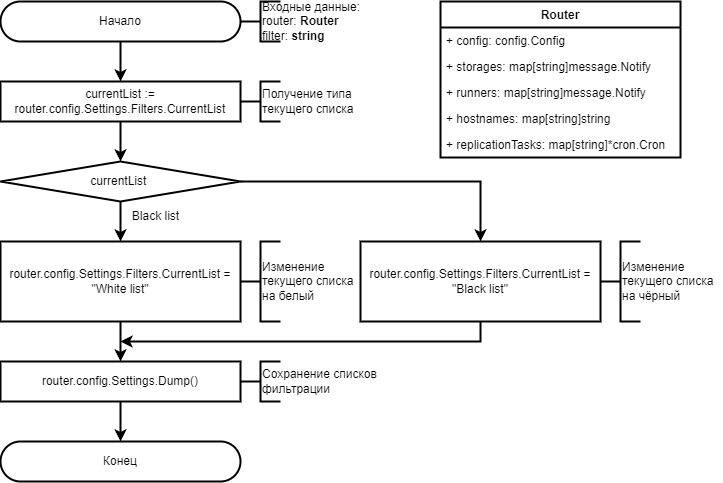

The diagram above was exported from draw.io. Its source (the exported page's mxGraphModel, read from the mxfile embedded in the PNG):
<mxGraphModel dx="1430" dy="825" grid="1" gridSize="10" guides="1" tooltips="1" connect="1" arrows="1" fold="1" page="1" pageScale="1" pageWidth="827" pageHeight="1169" math="0" shadow="0">
  <root>
    <mxCell id="0" />
    <mxCell id="1" parent="0" />
    <mxCell id="WuGz5JJDU4hB__9WkQ1u-1" value="Начало" style="rounded=1;whiteSpace=wrap;html=1;arcSize=50;strokeWidth=2;" vertex="1" parent="1">
      <mxGeometry x="40" y="40" width="240" height="40" as="geometry" />
    </mxCell>
    <mxCell id="WuGz5JJDU4hB__9WkQ1u-2" value="" style="strokeWidth=2;html=1;shape=mxgraph.flowchart.annotation_2;align=left;labelPosition=right;pointerEvents=1;" vertex="1" parent="1">
      <mxGeometry x="280" y="40" width="40" height="40" as="geometry" />
    </mxCell>
    <mxCell id="WuGz5JJDU4hB__9WkQ1u-3" value="Входные данные: &lt;br&gt;router:&amp;nbsp;&lt;b style=&quot;border-color: var(--border-color);&quot;&gt;Router&lt;/b&gt;&lt;br&gt;filter: &lt;b&gt;string&lt;/b&gt;" style="rounded=0;whiteSpace=wrap;html=1;strokeColor=none;fillColor=none;strokeWidth=2;align=left;" vertex="1" parent="1">
      <mxGeometry x="300" y="40" width="180" height="40" as="geometry" />
    </mxCell>
    <mxCell id="WuGz5JJDU4hB__9WkQ1u-4" value="currentList := router.config.Settings.Filters.CurrentList" style="rounded=0;whiteSpace=wrap;html=1;strokeWidth=2;" vertex="1" parent="1">
      <mxGeometry x="40" y="120" width="240" height="40" as="geometry" />
    </mxCell>
    <mxCell id="WuGz5JJDU4hB__9WkQ1u-5" value="currentList&amp;nbsp;" style="rhombus;whiteSpace=wrap;html=1;strokeWidth=2;" vertex="1" parent="1">
      <mxGeometry x="40" y="200" width="240" height="40" as="geometry" />
    </mxCell>
    <mxCell id="WuGz5JJDU4hB__9WkQ1u-6" value="router.config.Settings.Filters.CurrentList = &quot;White list&quot;" style="rounded=0;whiteSpace=wrap;html=1;strokeWidth=2;" vertex="1" parent="1">
      <mxGeometry x="40" y="280" width="240" height="80" as="geometry" />
    </mxCell>
    <mxCell id="WuGz5JJDU4hB__9WkQ1u-7" value="router.config.Settings.Filters.CurrentList = &quot;Black list&quot;" style="rounded=0;whiteSpace=wrap;html=1;strokeWidth=2;" vertex="1" parent="1">
      <mxGeometry x="400" y="280" width="240" height="80" as="geometry" />
    </mxCell>
    <mxCell id="WuGz5JJDU4hB__9WkQ1u-8" value="router.config.Settings.Dump()" style="rounded=0;whiteSpace=wrap;html=1;strokeWidth=2;" vertex="1" parent="1">
      <mxGeometry x="40" y="400" width="240" height="40" as="geometry" />
    </mxCell>
    <mxCell id="WuGz5JJDU4hB__9WkQ1u-9" value="" style="endArrow=classic;html=1;rounded=0;exitX=0.5;exitY=1;exitDx=0;exitDy=0;entryX=0.5;entryY=0;entryDx=0;entryDy=0;strokeWidth=2;" edge="1" parent="1" source="WuGz5JJDU4hB__9WkQ1u-4" target="WuGz5JJDU4hB__9WkQ1u-5">
      <mxGeometry width="50" height="50" relative="1" as="geometry">
        <mxPoint x="230" y="250" as="sourcePoint" />
        <mxPoint x="300" y="230" as="targetPoint" />
      </mxGeometry>
    </mxCell>
    <mxCell id="WuGz5JJDU4hB__9WkQ1u-10" value="" style="endArrow=classic;html=1;rounded=0;exitX=0.5;exitY=1;exitDx=0;exitDy=0;entryX=0.5;entryY=0;entryDx=0;entryDy=0;strokeWidth=2;" edge="1" parent="1" source="WuGz5JJDU4hB__9WkQ1u-1" target="WuGz5JJDU4hB__9WkQ1u-4">
      <mxGeometry width="50" height="50" relative="1" as="geometry">
        <mxPoint x="180" y="180" as="sourcePoint" />
        <mxPoint x="230" y="130" as="targetPoint" />
      </mxGeometry>
    </mxCell>
    <mxCell id="WuGz5JJDU4hB__9WkQ1u-11" value="" style="endArrow=classic;html=1;rounded=0;exitX=0.5;exitY=1;exitDx=0;exitDy=0;entryX=0.5;entryY=0;entryDx=0;entryDy=0;strokeWidth=2;" edge="1" parent="1" source="WuGz5JJDU4hB__9WkQ1u-5" target="WuGz5JJDU4hB__9WkQ1u-6">
      <mxGeometry width="50" height="50" relative="1" as="geometry">
        <mxPoint x="230" y="310" as="sourcePoint" />
        <mxPoint x="280" y="260" as="targetPoint" />
      </mxGeometry>
    </mxCell>
    <mxCell id="WuGz5JJDU4hB__9WkQ1u-12" value="" style="endArrow=classic;html=1;rounded=0;exitX=0.5;exitY=1;exitDx=0;exitDy=0;entryX=0.5;entryY=0;entryDx=0;entryDy=0;strokeWidth=2;" edge="1" parent="1" source="WuGz5JJDU4hB__9WkQ1u-6" target="WuGz5JJDU4hB__9WkQ1u-8">
      <mxGeometry width="50" height="50" relative="1" as="geometry">
        <mxPoint x="240" y="350" as="sourcePoint" />
        <mxPoint x="290" y="300" as="targetPoint" />
      </mxGeometry>
    </mxCell>
    <mxCell id="WuGz5JJDU4hB__9WkQ1u-13" value="" style="endArrow=classic;html=1;rounded=0;exitX=1;exitY=0.5;exitDx=0;exitDy=0;entryX=0.5;entryY=0;entryDx=0;entryDy=0;edgeStyle=orthogonalEdgeStyle;strokeWidth=2;" edge="1" parent="1" source="WuGz5JJDU4hB__9WkQ1u-5" target="WuGz5JJDU4hB__9WkQ1u-7">
      <mxGeometry width="50" height="50" relative="1" as="geometry">
        <mxPoint x="240" y="350" as="sourcePoint" />
        <mxPoint x="290" y="300" as="targetPoint" />
      </mxGeometry>
    </mxCell>
    <mxCell id="WuGz5JJDU4hB__9WkQ1u-14" value="" style="endArrow=classic;html=1;rounded=0;exitX=0.5;exitY=1;exitDx=0;exitDy=0;edgeStyle=orthogonalEdgeStyle;strokeWidth=2;" edge="1" parent="1" source="WuGz5JJDU4hB__9WkQ1u-7">
      <mxGeometry width="50" height="50" relative="1" as="geometry">
        <mxPoint x="280" y="330" as="sourcePoint" />
        <mxPoint x="160" y="380" as="targetPoint" />
        <Array as="points">
          <mxPoint x="520" y="380" />
        </Array>
      </mxGeometry>
    </mxCell>
    <mxCell id="WuGz5JJDU4hB__9WkQ1u-15" value="Конец" style="rounded=1;whiteSpace=wrap;html=1;arcSize=50;strokeWidth=2;" vertex="1" parent="1">
      <mxGeometry x="40" y="480" width="240" height="40" as="geometry" />
    </mxCell>
    <mxCell id="WuGz5JJDU4hB__9WkQ1u-16" value="" style="endArrow=classic;html=1;rounded=0;exitX=0.5;exitY=1;exitDx=0;exitDy=0;entryX=0.5;entryY=0;entryDx=0;entryDy=0;strokeWidth=2;" edge="1" parent="1" source="WuGz5JJDU4hB__9WkQ1u-8" target="WuGz5JJDU4hB__9WkQ1u-15">
      <mxGeometry width="50" height="50" relative="1" as="geometry">
        <mxPoint x="270" y="350" as="sourcePoint" />
        <mxPoint x="320" y="300" as="targetPoint" />
      </mxGeometry>
    </mxCell>
    <mxCell id="WuGz5JJDU4hB__9WkQ1u-17" value="Router" style="swimlane;fontStyle=1;childLayout=stackLayout;horizontal=1;startSize=26;fillColor=none;horizontalStack=0;resizeParent=1;resizeParentMax=0;resizeLast=0;collapsible=1;marginBottom=0;strokeColor=default;strokeWidth=2;" vertex="1" parent="1">
      <mxGeometry x="480" y="40" width="240" height="156" as="geometry" />
    </mxCell>
    <mxCell id="WuGz5JJDU4hB__9WkQ1u-18" value="+ config: config.Config" style="text;strokeColor=none;fillColor=none;align=left;verticalAlign=top;spacingLeft=4;spacingRight=4;overflow=hidden;rotatable=0;points=[[0,0.5],[1,0.5]];portConstraint=eastwest;strokeWidth=2;" vertex="1" parent="WuGz5JJDU4hB__9WkQ1u-17">
      <mxGeometry y="26" width="240" height="26" as="geometry" />
    </mxCell>
    <mxCell id="WuGz5JJDU4hB__9WkQ1u-19" value="+ storages: map[string]message.Notify" style="text;strokeColor=none;fillColor=none;align=left;verticalAlign=top;spacingLeft=4;spacingRight=4;overflow=hidden;rotatable=0;points=[[0,0.5],[1,0.5]];portConstraint=eastwest;strokeWidth=2;" vertex="1" parent="WuGz5JJDU4hB__9WkQ1u-17">
      <mxGeometry y="52" width="240" height="26" as="geometry" />
    </mxCell>
    <mxCell id="WuGz5JJDU4hB__9WkQ1u-20" value="+ runners: map[string]message.Notify" style="text;strokeColor=none;fillColor=none;align=left;verticalAlign=top;spacingLeft=4;spacingRight=4;overflow=hidden;rotatable=0;points=[[0,0.5],[1,0.5]];portConstraint=eastwest;strokeWidth=2;" vertex="1" parent="WuGz5JJDU4hB__9WkQ1u-17">
      <mxGeometry y="78" width="240" height="26" as="geometry" />
    </mxCell>
    <mxCell id="WuGz5JJDU4hB__9WkQ1u-21" value="+ hostnames: map[string]string" style="text;strokeColor=none;fillColor=none;align=left;verticalAlign=top;spacingLeft=4;spacingRight=4;overflow=hidden;rotatable=0;points=[[0,0.5],[1,0.5]];portConstraint=eastwest;strokeWidth=2;" vertex="1" parent="WuGz5JJDU4hB__9WkQ1u-17">
      <mxGeometry y="104" width="240" height="26" as="geometry" />
    </mxCell>
    <mxCell id="WuGz5JJDU4hB__9WkQ1u-22" value="+ replicationTasks: map[string]*cron.Cron" style="text;strokeColor=none;fillColor=none;align=left;verticalAlign=top;spacingLeft=4;spacingRight=4;overflow=hidden;rotatable=0;points=[[0,0.5],[1,0.5]];portConstraint=eastwest;strokeWidth=2;" vertex="1" parent="WuGz5JJDU4hB__9WkQ1u-17">
      <mxGeometry y="130" width="240" height="26" as="geometry" />
    </mxCell>
    <mxCell id="WuGz5JJDU4hB__9WkQ1u-23" value="Black list" style="text;html=1;align=center;verticalAlign=middle;resizable=0;points=[];autosize=1;strokeColor=none;fillColor=none;strokeWidth=2;" vertex="1" parent="1">
      <mxGeometry x="160" y="240" width="70" height="30" as="geometry" />
    </mxCell>
    <mxCell id="1zjTRb0PTXXmsrHM1lm5-1" value="" style="strokeWidth=2;html=1;shape=mxgraph.flowchart.annotation_2;align=left;labelPosition=right;pointerEvents=1;" vertex="1" parent="1">
      <mxGeometry x="280" y="120" width="40" height="40" as="geometry" />
    </mxCell>
    <mxCell id="1zjTRb0PTXXmsrHM1lm5-2" value="Получение типа текущего списка" style="rounded=0;whiteSpace=wrap;html=1;strokeColor=none;fillColor=none;strokeWidth=2;align=left;" vertex="1" parent="1">
      <mxGeometry x="300" y="120" width="140" height="40" as="geometry" />
    </mxCell>
    <mxCell id="aRsLia2DyZE4ClcRIy9i-1" value="" style="strokeWidth=2;html=1;shape=mxgraph.flowchart.annotation_2;align=left;labelPosition=right;pointerEvents=1;" vertex="1" parent="1">
      <mxGeometry x="280" y="400" width="40" height="40" as="geometry" />
    </mxCell>
    <mxCell id="aRsLia2DyZE4ClcRIy9i-2" value="Сохранение списков фильтрации" style="rounded=0;whiteSpace=wrap;html=1;strokeColor=none;fillColor=none;strokeWidth=2;align=left;" vertex="1" parent="1">
      <mxGeometry x="300" y="400" width="140" height="40" as="geometry" />
    </mxCell>
    <mxCell id="cLacmad7sCyNZmmOyovV-1" value="" style="strokeWidth=2;html=1;shape=mxgraph.flowchart.annotation_2;align=left;labelPosition=right;pointerEvents=1;" vertex="1" parent="1">
      <mxGeometry x="280" y="280" width="40" height="80" as="geometry" />
    </mxCell>
    <mxCell id="cLacmad7sCyNZmmOyovV-2" value="Изменение текущего списка на белый" style="rounded=0;whiteSpace=wrap;html=1;strokeColor=none;fillColor=none;strokeWidth=2;align=left;" vertex="1" parent="1">
      <mxGeometry x="300" y="280" width="100" height="80" as="geometry" />
    </mxCell>
    <mxCell id="cLacmad7sCyNZmmOyovV-3" value="" style="strokeWidth=2;html=1;shape=mxgraph.flowchart.annotation_2;align=left;labelPosition=right;pointerEvents=1;" vertex="1" parent="1">
      <mxGeometry x="640" y="280" width="40" height="80" as="geometry" />
    </mxCell>
    <mxCell id="cLacmad7sCyNZmmOyovV-4" value="Изменение текущего списка на чёрный" style="rounded=0;whiteSpace=wrap;html=1;strokeColor=none;fillColor=none;strokeWidth=2;align=left;" vertex="1" parent="1">
      <mxGeometry x="660" y="280" width="100" height="80" as="geometry" />
    </mxCell>
  </root>
</mxGraphModel>